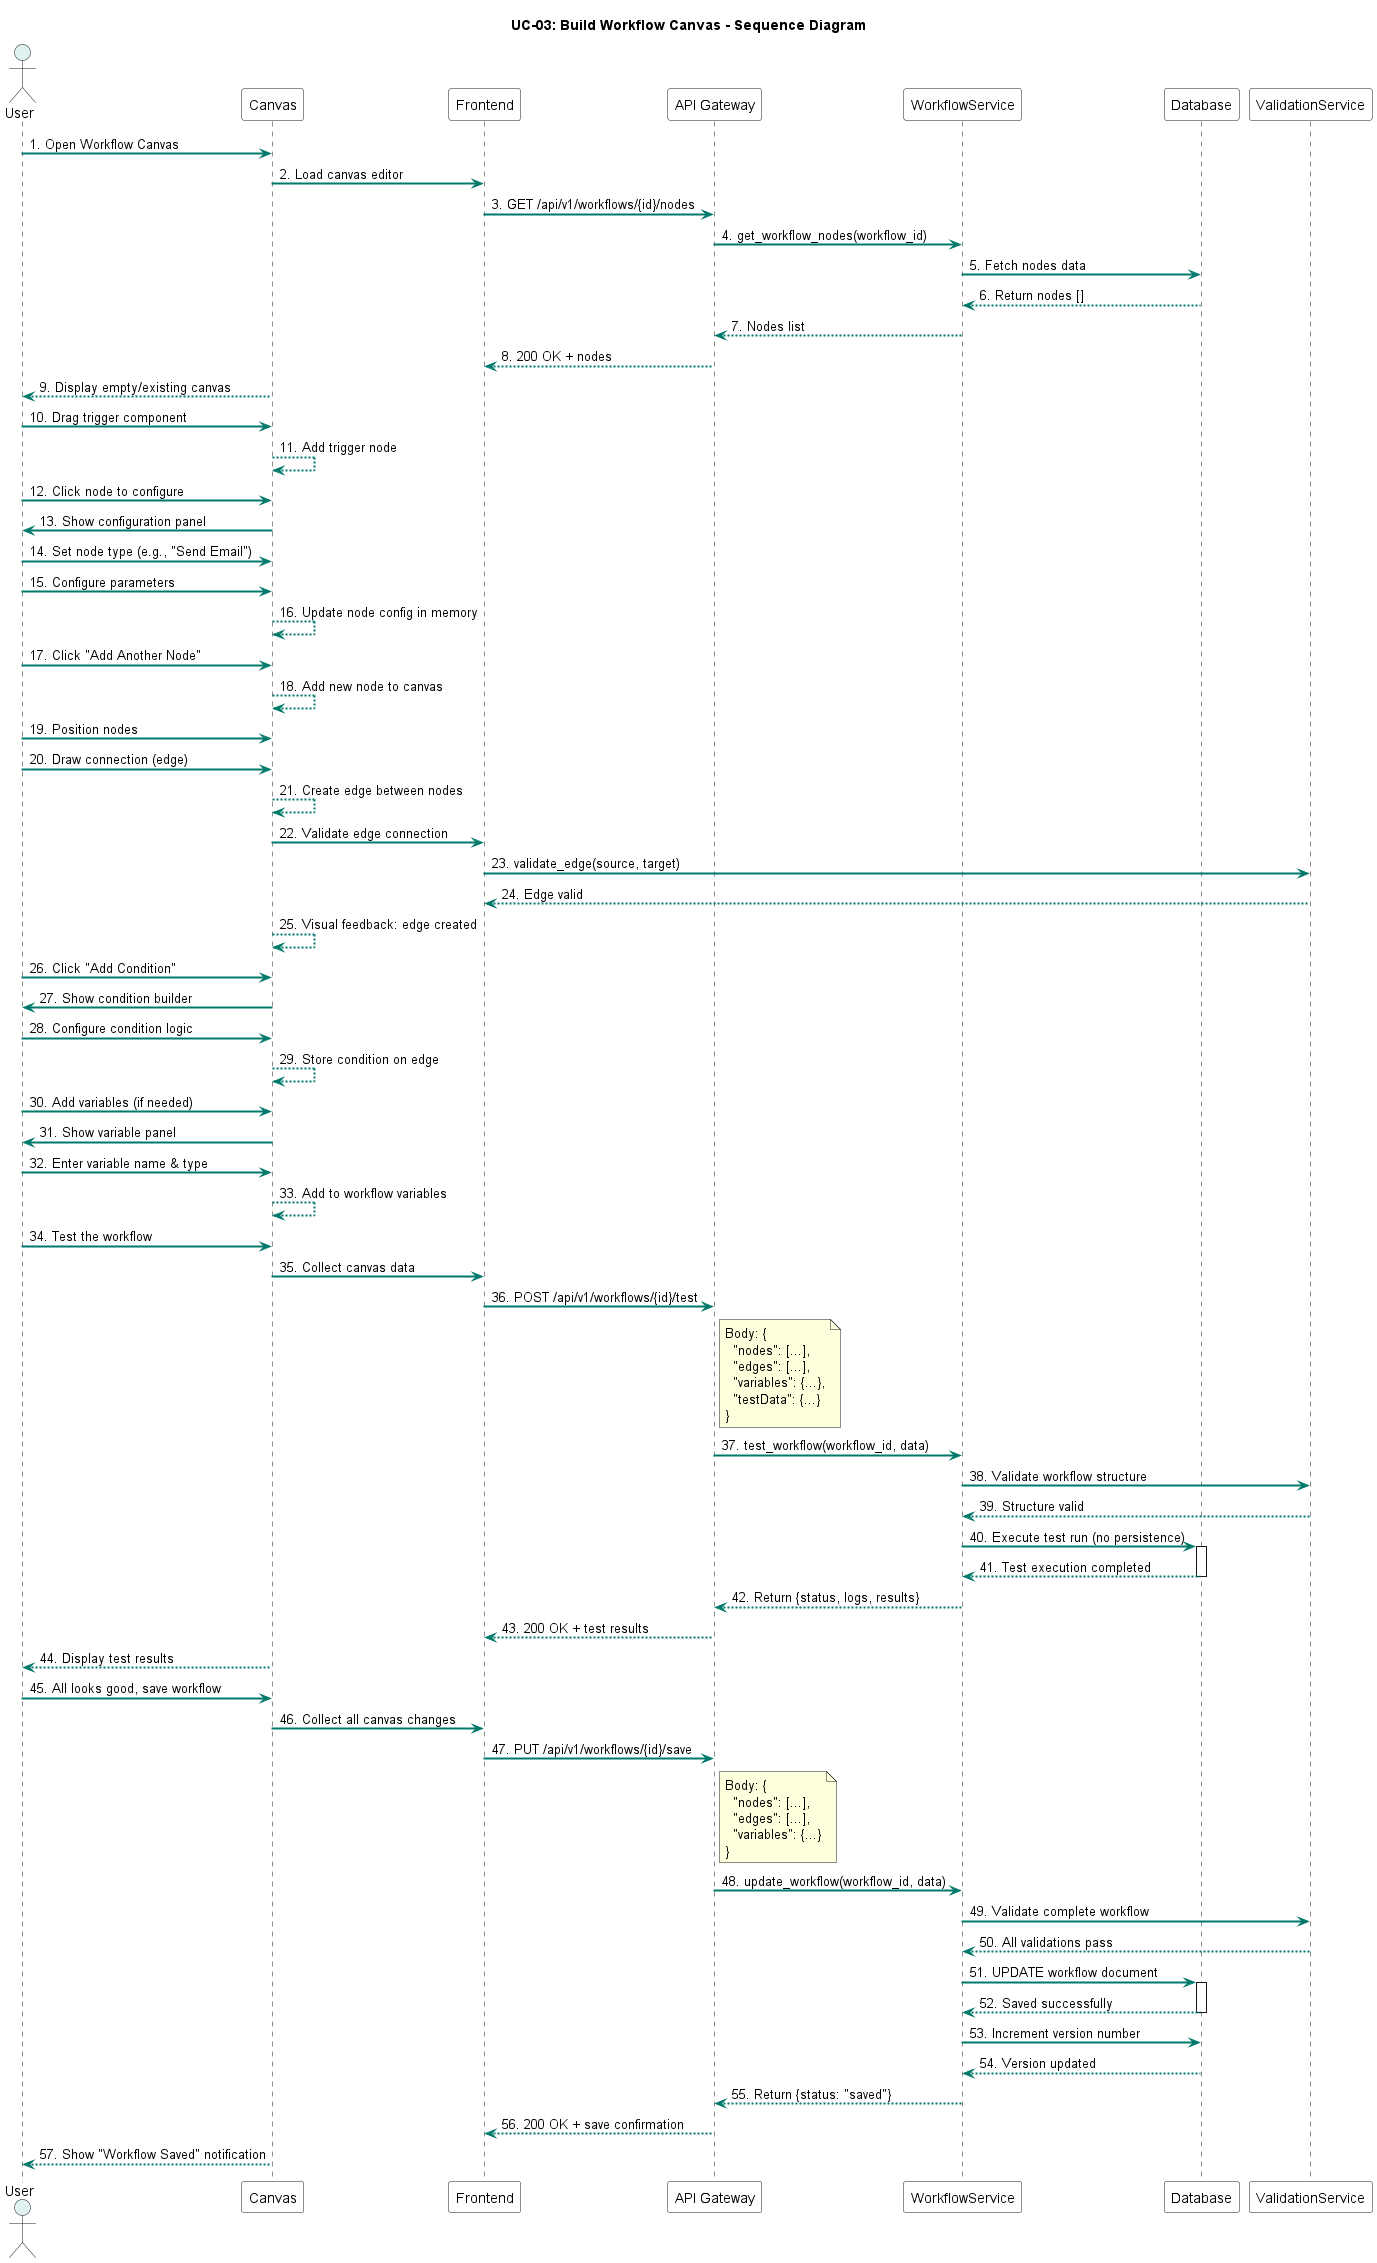

The diagram above was rendered by PlantUML. Its source (embedded in the PNG):
@startuml UC-03_Build_Workflow_Canvas_Sequence

title UC-03: Build Workflow Canvas - Sequence Diagram

skinparam SequenceArrowThickness 2
skinparam SequenceArrowColor #00796B
skinparam ActorBackgroundColor #E0F2F1
skinparam ParticipantBackgroundColor #FFFFFF
skinparam SequenceGroupBackgroundColor #FFF9C4

actor User
participant Canvas
participant Frontend
participant "API Gateway" as API
participant WorkflowService
participant Database as DB
participant ValidationService

User -> Canvas: 1. Open Workflow Canvas
Canvas -> Frontend: 2. Load canvas editor
Frontend -> API: 3. GET /api/v1/workflows/{id}/nodes
API -> WorkflowService: 4. get_workflow_nodes(workflow_id)
WorkflowService -> DB: 5. Fetch nodes data
DB --> WorkflowService: 6. Return nodes []
WorkflowService --> API: 7. Nodes list
API --> Frontend: 8. 200 OK + nodes
Canvas --> User: 9. Display empty/existing canvas

User -> Canvas: 10. Drag trigger component
Canvas --> Canvas: 11. Add trigger node
User -> Canvas: 12. Click node to configure
Canvas -> User: 13. Show configuration panel

User -> Canvas: 14. Set node type (e.g., "Send Email")
User -> Canvas: 15. Configure parameters
Canvas --> Canvas: 16. Update node config in memory

User -> Canvas: 17. Click "Add Another Node"
Canvas --> Canvas: 18. Add new node to canvas
User -> Canvas: 19. Position nodes

User -> Canvas: 20. Draw connection (edge)
Canvas --> Canvas: 21. Create edge between nodes
Canvas -> Frontend: 22. Validate edge connection

Frontend -> ValidationService: 23. validate_edge(source, target)
ValidationService --> Frontend: 24. Edge valid
Canvas --> Canvas: 25. Visual feedback: edge created

User -> Canvas: 26. Click "Add Condition"
Canvas -> User: 27. Show condition builder
User -> Canvas: 28. Configure condition logic
Canvas --> Canvas: 29. Store condition on edge

User -> Canvas: 30. Add variables (if needed)
Canvas -> User: 31. Show variable panel
User -> Canvas: 32. Enter variable name & type
Canvas --> Canvas: 33. Add to workflow variables

User -> Canvas: 34. Test the workflow
Canvas -> Frontend: 35. Collect canvas data
Frontend -> API: 36. POST /api/v1/workflows/{id}/test
note right of API
  Body: {
    "nodes": [...],
    "edges": [...],
    "variables": {...},
    "testData": {...}
  }
end note

API -> WorkflowService: 37. test_workflow(workflow_id, data)
WorkflowService -> ValidationService: 38. Validate workflow structure
ValidationService --> WorkflowService: 39. Structure valid

WorkflowService -> DB: 40. Execute test run (no persistence)
activate DB
DB --> WorkflowService: 41. Test execution completed
deactivate DB

WorkflowService --> API: 42. Return {status, logs, results}
API --> Frontend: 43. 200 OK + test results
Canvas --> User: 44. Display test results

User -> Canvas: 45. All looks good, save workflow
Canvas -> Frontend: 46. Collect all canvas changes
Frontend -> API: 47. PUT /api/v1/workflows/{id}/save
note right of API
  Body: {
    "nodes": [...],
    "edges": [...],
    "variables": {...}
  }
end note

API -> WorkflowService: 48. update_workflow(workflow_id, data)
WorkflowService -> ValidationService: 49. Validate complete workflow
ValidationService --> WorkflowService: 50. All validations pass

WorkflowService -> DB: 51. UPDATE workflow document
activate DB
DB --> WorkflowService: 52. Saved successfully
deactivate DB

WorkflowService -> DB: 53. Increment version number
DB --> WorkflowService: 54. Version updated

WorkflowService --> API: 55. Return {status: "saved"}
API --> Frontend: 56. 200 OK + save confirmation
Canvas --> User: 57. Show "Workflow Saved" notification

@enduml